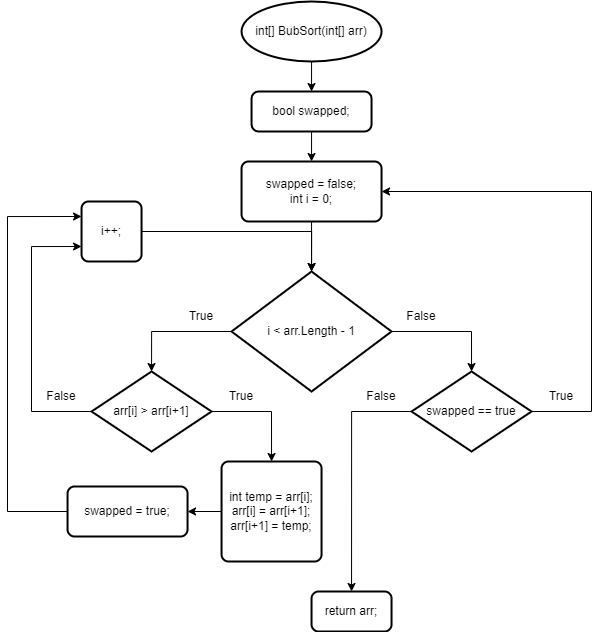

The diagram above was exported from draw.io. Its source (the exported page's mxGraphModel, read from the mxfile embedded in the PNG):
<mxGraphModel dx="1497" dy="836" grid="1" gridSize="10" guides="1" tooltips="1" connect="1" arrows="1" fold="1" page="1" pageScale="1" pageWidth="827" pageHeight="1169" math="0" shadow="0">
  <root>
    <mxCell id="WIyWlLk6GJQsqaUBKTNV-0" />
    <mxCell id="WIyWlLk6GJQsqaUBKTNV-1" parent="WIyWlLk6GJQsqaUBKTNV-0" />
    <mxCell id="kvgfbUupJ6i8BzuJlmKU-2" style="edgeStyle=orthogonalEdgeStyle;rounded=0;orthogonalLoop=1;jettySize=auto;html=1;exitX=0.5;exitY=1;exitDx=0;exitDy=0;exitPerimeter=0;entryX=0.5;entryY=0;entryDx=0;entryDy=0;" edge="1" parent="WIyWlLk6GJQsqaUBKTNV-1" source="kvgfbUupJ6i8BzuJlmKU-0" target="kvgfbUupJ6i8BzuJlmKU-1">
      <mxGeometry relative="1" as="geometry" />
    </mxCell>
    <mxCell id="kvgfbUupJ6i8BzuJlmKU-0" value="int[] BubSort(int[] arr)" style="strokeWidth=2;html=1;shape=mxgraph.flowchart.start_1;whiteSpace=wrap;" vertex="1" parent="WIyWlLk6GJQsqaUBKTNV-1">
      <mxGeometry x="355.05" y="270" width="140" height="60" as="geometry" />
    </mxCell>
    <mxCell id="kvgfbUupJ6i8BzuJlmKU-5" style="edgeStyle=orthogonalEdgeStyle;rounded=0;orthogonalLoop=1;jettySize=auto;html=1;exitX=0.5;exitY=1;exitDx=0;exitDy=0;entryX=0.5;entryY=0;entryDx=0;entryDy=0;" edge="1" parent="WIyWlLk6GJQsqaUBKTNV-1" source="kvgfbUupJ6i8BzuJlmKU-1" target="kvgfbUupJ6i8BzuJlmKU-4">
      <mxGeometry relative="1" as="geometry" />
    </mxCell>
    <mxCell id="kvgfbUupJ6i8BzuJlmKU-1" value="bool swapped;" style="rounded=1;whiteSpace=wrap;html=1;absoluteArcSize=1;arcSize=14;strokeWidth=2;" vertex="1" parent="WIyWlLk6GJQsqaUBKTNV-1">
      <mxGeometry x="365.05" y="360" width="120" height="40" as="geometry" />
    </mxCell>
    <mxCell id="kvgfbUupJ6i8BzuJlmKU-8" style="edgeStyle=orthogonalEdgeStyle;rounded=0;orthogonalLoop=1;jettySize=auto;html=1;exitX=0;exitY=0.5;exitDx=0;exitDy=0;exitPerimeter=0;entryX=0.5;entryY=0;entryDx=0;entryDy=0;entryPerimeter=0;" edge="1" parent="WIyWlLk6GJQsqaUBKTNV-1" source="kvgfbUupJ6i8BzuJlmKU-3" target="kvgfbUupJ6i8BzuJlmKU-7">
      <mxGeometry relative="1" as="geometry" />
    </mxCell>
    <mxCell id="kvgfbUupJ6i8BzuJlmKU-21" style="edgeStyle=orthogonalEdgeStyle;rounded=0;orthogonalLoop=1;jettySize=auto;html=1;exitX=1;exitY=0.5;exitDx=0;exitDy=0;exitPerimeter=0;entryX=0.5;entryY=0;entryDx=0;entryDy=0;entryPerimeter=0;" edge="1" parent="WIyWlLk6GJQsqaUBKTNV-1" source="kvgfbUupJ6i8BzuJlmKU-3" target="kvgfbUupJ6i8BzuJlmKU-20">
      <mxGeometry relative="1" as="geometry" />
    </mxCell>
    <mxCell id="kvgfbUupJ6i8BzuJlmKU-3" value="i &amp;lt; arr.Length - 1" style="strokeWidth=2;html=1;shape=mxgraph.flowchart.decision;whiteSpace=wrap;" vertex="1" parent="WIyWlLk6GJQsqaUBKTNV-1">
      <mxGeometry x="345.05" y="540" width="160" height="120" as="geometry" />
    </mxCell>
    <mxCell id="kvgfbUupJ6i8BzuJlmKU-6" style="edgeStyle=orthogonalEdgeStyle;rounded=0;orthogonalLoop=1;jettySize=auto;html=1;exitX=0.5;exitY=1;exitDx=0;exitDy=0;entryX=0.5;entryY=0;entryDx=0;entryDy=0;entryPerimeter=0;" edge="1" parent="WIyWlLk6GJQsqaUBKTNV-1" source="kvgfbUupJ6i8BzuJlmKU-4" target="kvgfbUupJ6i8BzuJlmKU-3">
      <mxGeometry relative="1" as="geometry" />
    </mxCell>
    <mxCell id="kvgfbUupJ6i8BzuJlmKU-4" value="swapped = false;&lt;br&gt;int i = 0;" style="rounded=1;whiteSpace=wrap;html=1;absoluteArcSize=1;arcSize=14;strokeWidth=2;" vertex="1" parent="WIyWlLk6GJQsqaUBKTNV-1">
      <mxGeometry x="355.05" y="430" width="140" height="60" as="geometry" />
    </mxCell>
    <mxCell id="kvgfbUupJ6i8BzuJlmKU-12" style="edgeStyle=orthogonalEdgeStyle;rounded=0;orthogonalLoop=1;jettySize=auto;html=1;exitX=1;exitY=0.5;exitDx=0;exitDy=0;exitPerimeter=0;entryX=0.5;entryY=0;entryDx=0;entryDy=0;" edge="1" parent="WIyWlLk6GJQsqaUBKTNV-1" source="kvgfbUupJ6i8BzuJlmKU-7" target="kvgfbUupJ6i8BzuJlmKU-9">
      <mxGeometry relative="1" as="geometry" />
    </mxCell>
    <mxCell id="kvgfbUupJ6i8BzuJlmKU-13" style="edgeStyle=orthogonalEdgeStyle;rounded=0;orthogonalLoop=1;jettySize=auto;html=1;exitX=0;exitY=0.5;exitDx=0;exitDy=0;exitPerimeter=0;entryX=0;entryY=0.75;entryDx=0;entryDy=0;" edge="1" parent="WIyWlLk6GJQsqaUBKTNV-1" source="kvgfbUupJ6i8BzuJlmKU-7" target="kvgfbUupJ6i8BzuJlmKU-11">
      <mxGeometry relative="1" as="geometry">
        <Array as="points">
          <mxPoint x="145.05" y="680" />
          <mxPoint x="145.05" y="515" />
        </Array>
      </mxGeometry>
    </mxCell>
    <mxCell id="kvgfbUupJ6i8BzuJlmKU-7" value="arr[i] &amp;gt; arr[i+1]" style="strokeWidth=2;html=1;shape=mxgraph.flowchart.decision;whiteSpace=wrap;" vertex="1" parent="WIyWlLk6GJQsqaUBKTNV-1">
      <mxGeometry x="205.05" y="640" width="120" height="80" as="geometry" />
    </mxCell>
    <mxCell id="kvgfbUupJ6i8BzuJlmKU-30" style="edgeStyle=orthogonalEdgeStyle;rounded=0;orthogonalLoop=1;jettySize=auto;html=1;exitX=0;exitY=0.5;exitDx=0;exitDy=0;entryX=1;entryY=0.5;entryDx=0;entryDy=0;" edge="1" parent="WIyWlLk6GJQsqaUBKTNV-1" source="kvgfbUupJ6i8BzuJlmKU-9" target="kvgfbUupJ6i8BzuJlmKU-29">
      <mxGeometry relative="1" as="geometry" />
    </mxCell>
    <mxCell id="kvgfbUupJ6i8BzuJlmKU-9" value="int temp = arr[i];&lt;br&gt;arr[i] = arr[i+1];&lt;br&gt;arr[i+1] = temp;" style="rounded=1;whiteSpace=wrap;html=1;absoluteArcSize=1;arcSize=14;strokeWidth=2;" vertex="1" parent="WIyWlLk6GJQsqaUBKTNV-1">
      <mxGeometry x="335.05" y="730" width="100" height="100" as="geometry" />
    </mxCell>
    <mxCell id="kvgfbUupJ6i8BzuJlmKU-32" style="edgeStyle=orthogonalEdgeStyle;rounded=0;orthogonalLoop=1;jettySize=auto;html=1;exitX=1;exitY=0.5;exitDx=0;exitDy=0;entryX=0.5;entryY=0;entryDx=0;entryDy=0;entryPerimeter=0;" edge="1" parent="WIyWlLk6GJQsqaUBKTNV-1" source="kvgfbUupJ6i8BzuJlmKU-11" target="kvgfbUupJ6i8BzuJlmKU-3">
      <mxGeometry relative="1" as="geometry" />
    </mxCell>
    <mxCell id="kvgfbUupJ6i8BzuJlmKU-11" value="i++;" style="rounded=1;whiteSpace=wrap;html=1;absoluteArcSize=1;arcSize=14;strokeWidth=2;" vertex="1" parent="WIyWlLk6GJQsqaUBKTNV-1">
      <mxGeometry x="195.05" y="470" width="60" height="60" as="geometry" />
    </mxCell>
    <mxCell id="kvgfbUupJ6i8BzuJlmKU-16" value="True" style="text;html=1;strokeColor=none;fillColor=none;align=center;verticalAlign=middle;whiteSpace=wrap;rounded=0;" vertex="1" parent="WIyWlLk6GJQsqaUBKTNV-1">
      <mxGeometry x="285.05" y="570" width="60" height="30" as="geometry" />
    </mxCell>
    <mxCell id="kvgfbUupJ6i8BzuJlmKU-17" value="True" style="text;html=1;strokeColor=none;fillColor=none;align=center;verticalAlign=middle;whiteSpace=wrap;rounded=0;" vertex="1" parent="WIyWlLk6GJQsqaUBKTNV-1">
      <mxGeometry x="325.05" y="650" width="60" height="30" as="geometry" />
    </mxCell>
    <mxCell id="kvgfbUupJ6i8BzuJlmKU-18" value="False" style="text;html=1;strokeColor=none;fillColor=none;align=center;verticalAlign=middle;whiteSpace=wrap;rounded=0;" vertex="1" parent="WIyWlLk6GJQsqaUBKTNV-1">
      <mxGeometry x="145.05" y="650" width="60" height="30" as="geometry" />
    </mxCell>
    <mxCell id="kvgfbUupJ6i8BzuJlmKU-25" style="edgeStyle=orthogonalEdgeStyle;rounded=0;orthogonalLoop=1;jettySize=auto;html=1;exitX=0;exitY=0.5;exitDx=0;exitDy=0;exitPerimeter=0;entryX=0.5;entryY=0;entryDx=0;entryDy=0;" edge="1" parent="WIyWlLk6GJQsqaUBKTNV-1" source="kvgfbUupJ6i8BzuJlmKU-20" target="kvgfbUupJ6i8BzuJlmKU-24">
      <mxGeometry relative="1" as="geometry" />
    </mxCell>
    <mxCell id="kvgfbUupJ6i8BzuJlmKU-27" style="edgeStyle=orthogonalEdgeStyle;rounded=0;orthogonalLoop=1;jettySize=auto;html=1;exitX=1;exitY=0.5;exitDx=0;exitDy=0;exitPerimeter=0;entryX=1;entryY=0.5;entryDx=0;entryDy=0;" edge="1" parent="WIyWlLk6GJQsqaUBKTNV-1" source="kvgfbUupJ6i8BzuJlmKU-20" target="kvgfbUupJ6i8BzuJlmKU-4">
      <mxGeometry relative="1" as="geometry">
        <Array as="points">
          <mxPoint x="705.05" y="680" />
          <mxPoint x="705.05" y="460" />
        </Array>
      </mxGeometry>
    </mxCell>
    <mxCell id="kvgfbUupJ6i8BzuJlmKU-20" value="swapped == true" style="strokeWidth=2;html=1;shape=mxgraph.flowchart.decision;whiteSpace=wrap;" vertex="1" parent="WIyWlLk6GJQsqaUBKTNV-1">
      <mxGeometry x="525.05" y="640" width="120" height="80" as="geometry" />
    </mxCell>
    <mxCell id="kvgfbUupJ6i8BzuJlmKU-22" value="False" style="text;html=1;strokeColor=none;fillColor=none;align=center;verticalAlign=middle;whiteSpace=wrap;rounded=0;" vertex="1" parent="WIyWlLk6GJQsqaUBKTNV-1">
      <mxGeometry x="505.05" y="570" width="60" height="30" as="geometry" />
    </mxCell>
    <mxCell id="kvgfbUupJ6i8BzuJlmKU-24" value="return arr;" style="rounded=1;whiteSpace=wrap;html=1;absoluteArcSize=1;arcSize=14;strokeWidth=2;" vertex="1" parent="WIyWlLk6GJQsqaUBKTNV-1">
      <mxGeometry x="425.05" y="860" width="80" height="40" as="geometry" />
    </mxCell>
    <mxCell id="kvgfbUupJ6i8BzuJlmKU-26" value="False" style="text;html=1;strokeColor=none;fillColor=none;align=center;verticalAlign=middle;whiteSpace=wrap;rounded=0;" vertex="1" parent="WIyWlLk6GJQsqaUBKTNV-1">
      <mxGeometry x="465.05" y="650" width="60" height="30" as="geometry" />
    </mxCell>
    <mxCell id="kvgfbUupJ6i8BzuJlmKU-28" value="True" style="text;html=1;strokeColor=none;fillColor=none;align=center;verticalAlign=middle;whiteSpace=wrap;rounded=0;" vertex="1" parent="WIyWlLk6GJQsqaUBKTNV-1">
      <mxGeometry x="645.05" y="650" width="60" height="30" as="geometry" />
    </mxCell>
    <mxCell id="kvgfbUupJ6i8BzuJlmKU-31" style="edgeStyle=orthogonalEdgeStyle;rounded=0;orthogonalLoop=1;jettySize=auto;html=1;exitX=0;exitY=0.5;exitDx=0;exitDy=0;entryX=0;entryY=0.25;entryDx=0;entryDy=0;" edge="1" parent="WIyWlLk6GJQsqaUBKTNV-1" source="kvgfbUupJ6i8BzuJlmKU-29" target="kvgfbUupJ6i8BzuJlmKU-11">
      <mxGeometry relative="1" as="geometry">
        <Array as="points">
          <mxPoint x="121.05" y="780" />
          <mxPoint x="121.05" y="485" />
        </Array>
      </mxGeometry>
    </mxCell>
    <mxCell id="kvgfbUupJ6i8BzuJlmKU-29" value="swapped = true;" style="rounded=1;whiteSpace=wrap;html=1;absoluteArcSize=1;arcSize=14;strokeWidth=2;" vertex="1" parent="WIyWlLk6GJQsqaUBKTNV-1">
      <mxGeometry x="181.05" y="755" width="120" height="50" as="geometry" />
    </mxCell>
  </root>
</mxGraphModel>